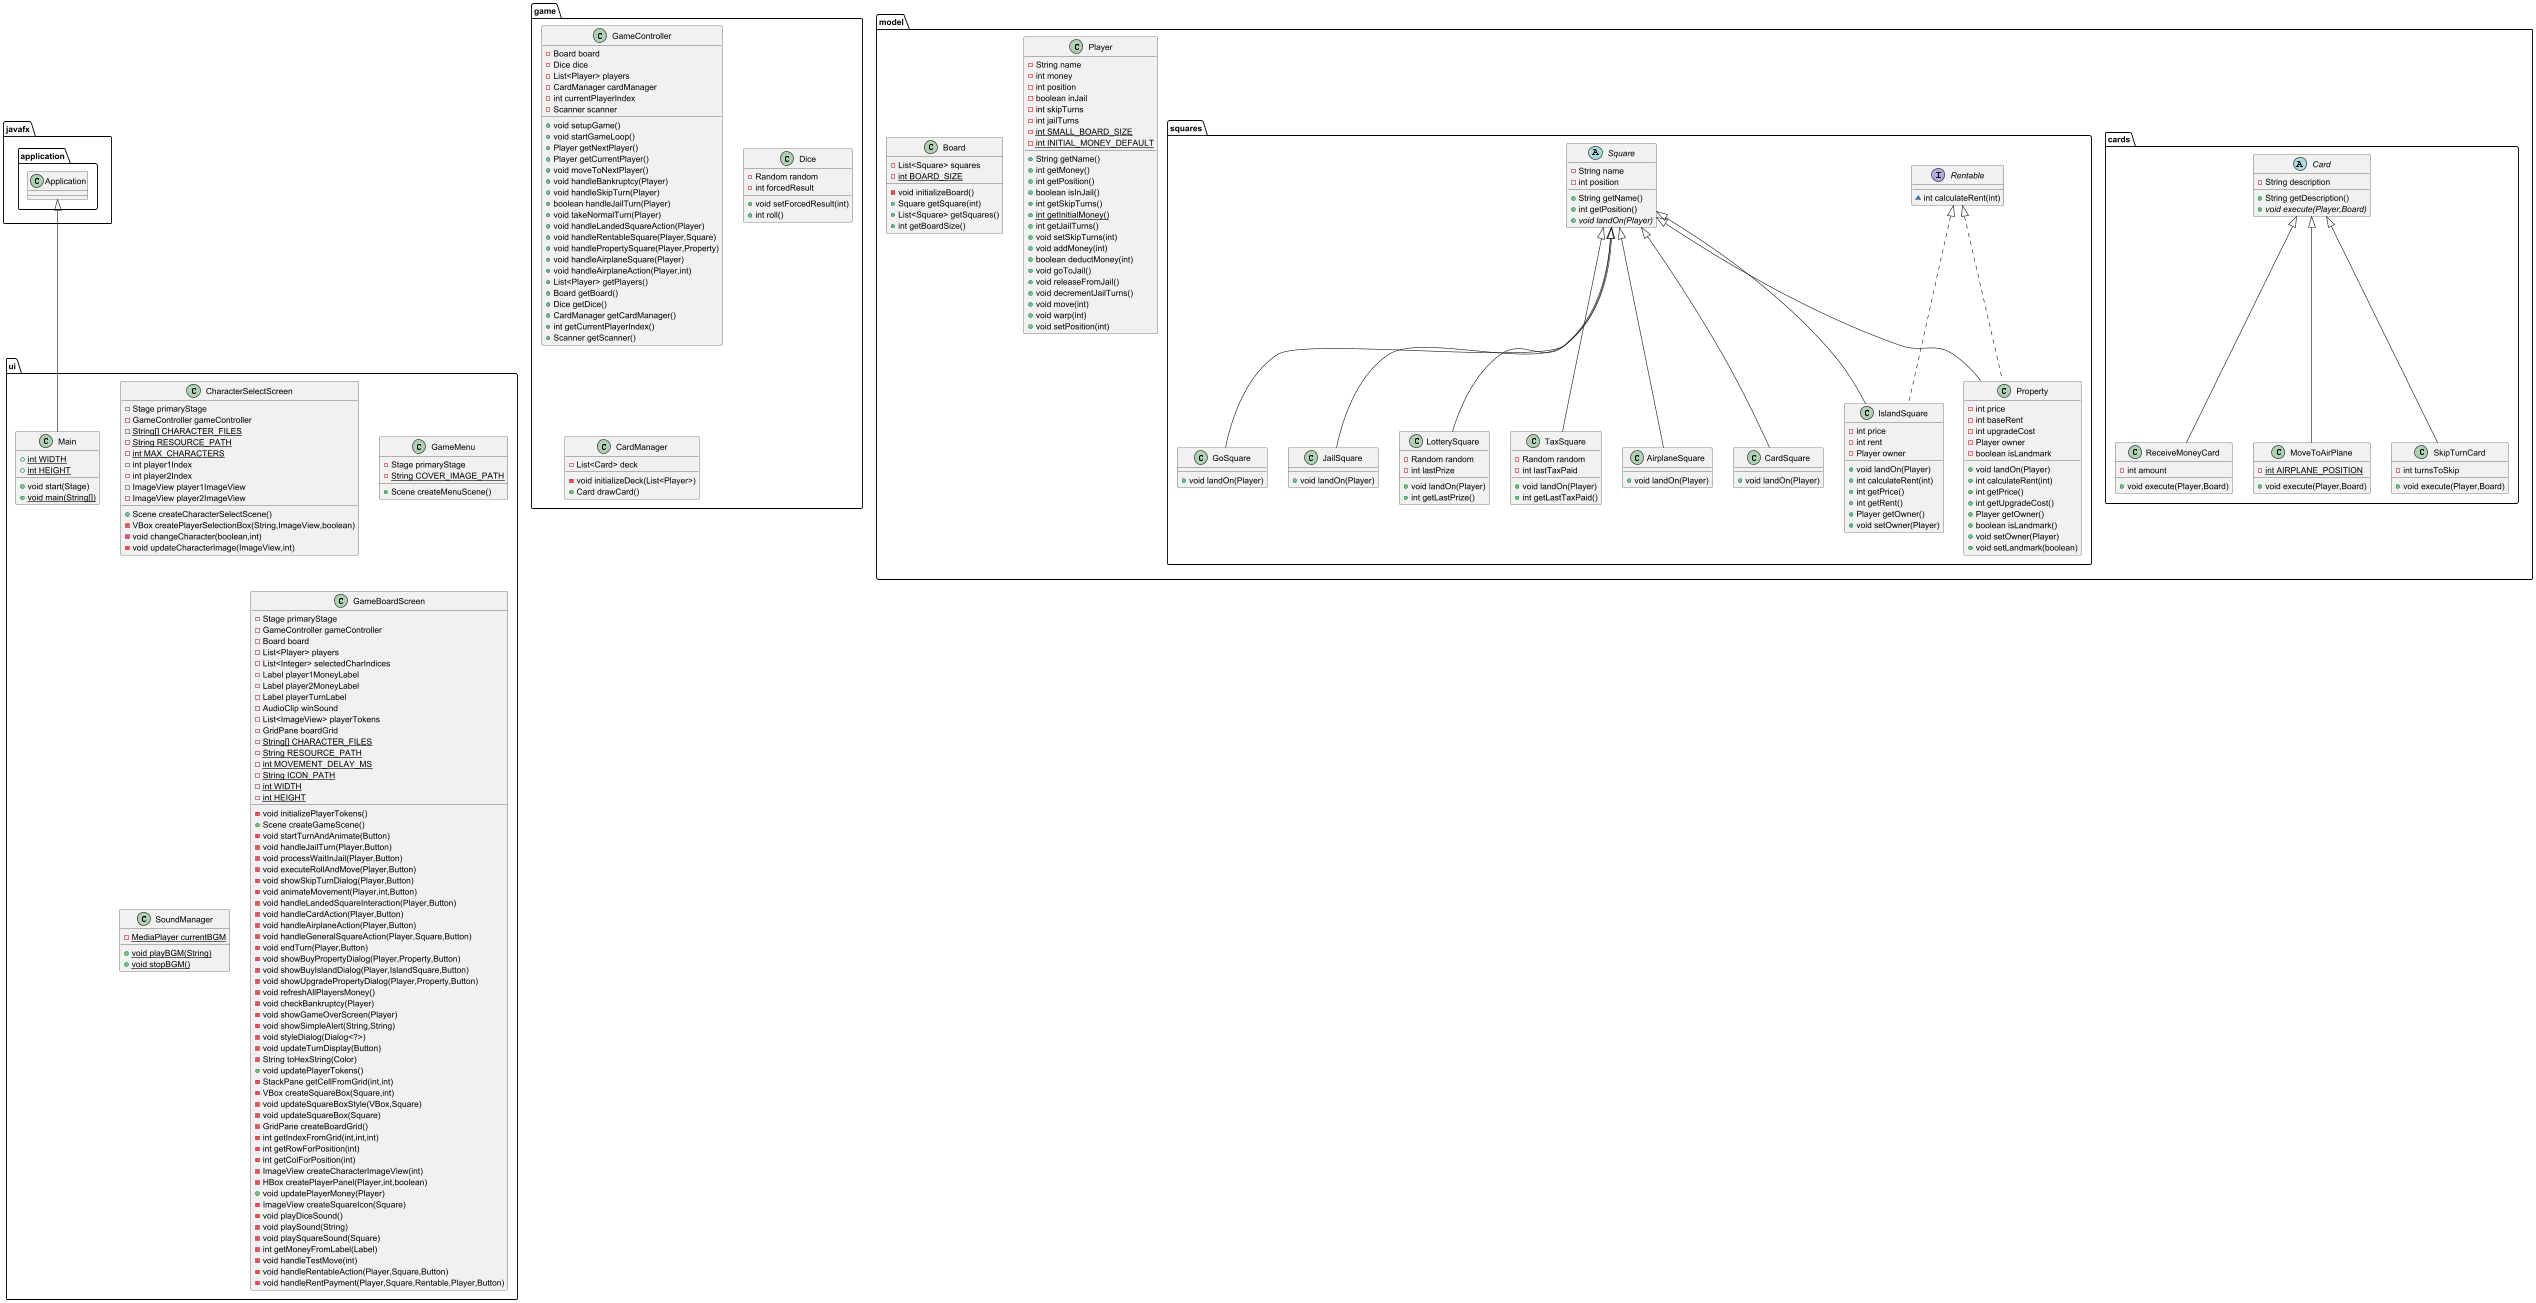

The diagram above was rendered by PlantUML. Its source (embedded in the PNG):
@startuml
class model.cards.ReceiveMoneyCard {
- int amount
+ void execute(Player,Board)
}


class model.squares.LotterySquare {
- Random random
- int lastPrize
+ void landOn(Player)
+ int getLastPrize()
}


class ui.CharacterSelectScreen {
- Stage primaryStage
- GameController gameController
- {static} String[] CHARACTER_FILES
- {static} String RESOURCE_PATH
- {static} int MAX_CHARACTERS
- int player1Index
- int player2Index
- ImageView player1ImageView
- ImageView player2ImageView
+ Scene createCharacterSelectScene()
- VBox createPlayerSelectionBox(String,ImageView,boolean)
- void changeCharacter(boolean,int)
- void updateCharacterImage(ImageView,int)
}


class model.squares.AirplaneSquare {
+ void landOn(Player)
}

interface model.squares.Rentable {
~ int calculateRent(int)
}

abstract class model.cards.Card {
- String description
+ String getDescription()
+ {abstract}void execute(Player,Board)
}


class model.cards.MoveToAirPlane {
- {static} int AIRPLANE_POSITION
+ void execute(Player,Board)
}


class game.GameController {
- Board board
- Dice dice
- List<Player> players
- CardManager cardManager
- int currentPlayerIndex
- Scanner scanner
+ void setupGame()
+ void startGameLoop()
+ Player getNextPlayer()
+ Player getCurrentPlayer()
+ void moveToNextPlayer()
+ void handleBankruptcy(Player)
+ void handleSkipTurn(Player)
+ boolean handleJailTurn(Player)
+ void takeNormalTurn(Player)
+ void handleLandedSquareAction(Player)
+ void handleRentableSquare(Player,Square)
+ void handlePropertySquare(Player,Property)
+ void handleAirplaneSquare(Player)
+ void handleAirplaneAction(Player,int)
+ List<Player> getPlayers()
+ Board getBoard()
+ Dice getDice()
+ CardManager getCardManager()
+ int getCurrentPlayerIndex()
+ Scanner getScanner()
}


class model.squares.IslandSquare {
- int price
- int rent
- Player owner
+ void landOn(Player)
+ int calculateRent(int)
+ int getPrice()
+ int getRent()
+ Player getOwner()
+ void setOwner(Player)
}


class ui.GameMenu {
- Stage primaryStage
- {static} String COVER_IMAGE_PATH
+ Scene createMenuScene()
}


class game.Dice {
- Random random
- int forcedResult
+ void setForcedResult(int)
+ int roll()
}


class model.cards.SkipTurnCard {
- int turnsToSkip
+ void execute(Player,Board)
}


class model.squares.TaxSquare {
- Random random
- int lastTaxPaid
+ void landOn(Player)
+ int getLastTaxPaid()
}


class ui.SoundManager {
- {static} MediaPlayer currentBGM
+ {static} void playBGM(String)
+ {static} void stopBGM()
}


class model.Player {
- String name
- int money
- int position
- boolean inJail
- int skipTurns
- int jailTurns
- {static} int SMALL_BOARD_SIZE
- {static} int INITIAL_MONEY_DEFAULT
+ String getName()
+ int getMoney()
+ int getPosition()
+ boolean isInJail()
+ int getSkipTurns()
+ {static} int getInitialMoney()
+ int getJailTurns()
+ void setSkipTurns(int)
+ void addMoney(int)
+ boolean deductMoney(int)
+ void goToJail()
+ void releaseFromJail()
+ void decrementJailTurns()
+ void move(int)
+ void warp(int)
+ void setPosition(int)
}


class ui.GameBoardScreen {
- Stage primaryStage
- GameController gameController
- Board board
- List<Player> players
- List<Integer> selectedCharIndices
- Label player1MoneyLabel
- Label player2MoneyLabel
- Label playerTurnLabel
- AudioClip winSound
- List<ImageView> playerTokens
- GridPane boardGrid
- {static} String[] CHARACTER_FILES
- {static} String RESOURCE_PATH
- {static} int MOVEMENT_DELAY_MS
- {static} String ICON_PATH
- {static} int WIDTH
- {static} int HEIGHT
- void initializePlayerTokens()
+ Scene createGameScene()
- void startTurnAndAnimate(Button)
- void handleJailTurn(Player,Button)
- void processWaitInJail(Player,Button)
- void executeRollAndMove(Player,Button)
- void showSkipTurnDialog(Player,Button)
- void animateMovement(Player,int,Button)
- void handleLandedSquareInteraction(Player,Button)
- void handleCardAction(Player,Button)
- void handleAirplaneAction(Player,Button)
- void handleGeneralSquareAction(Player,Square,Button)
- void endTurn(Player,Button)
- void showBuyPropertyDialog(Player,Property,Button)
- void showBuyIslandDialog(Player,IslandSquare,Button)
- void showUpgradePropertyDialog(Player,Property,Button)
- void refreshAllPlayersMoney()
- void checkBankruptcy(Player)
- void showGameOverScreen(Player)
- void showSimpleAlert(String,String)
- void styleDialog(Dialog<?>)
- void updateTurnDisplay(Button)
- String toHexString(Color)
+ void updatePlayerTokens()
- StackPane getCellFromGrid(int,int)
- VBox createSquareBox(Square,int)
- void updateSquareBoxStyle(VBox,Square)
- void updateSquareBox(Square)
- GridPane createBoardGrid()
- int getIndexFromGrid(int,int,int)
- int getRowForPosition(int)
- int getColForPosition(int)
- ImageView createCharacterImageView(int)
- HBox createPlayerPanel(Player,int,boolean)
+ void updatePlayerMoney(Player)
- ImageView createSquareIcon(Square)
- void playDiceSound()
- void playSound(String)
- void playSquareSound(Square)
- int getMoneyFromLabel(Label)
- void handleTestMove(int)
- void handleRentableAction(Player,Square,Button)
- void handleRentPayment(Player,Square,Rentable,Player,Button)
}


class model.Board {
- List<Square> squares
- {static} int BOARD_SIZE
- void initializeBoard()
+ Square getSquare(int)
+ List<Square> getSquares()
+ int getBoardSize()
}


abstract class model.squares.Square {
- String name
- int position
+ String getName()
+ int getPosition()
+ {abstract}void landOn(Player)
}


class ui.Main {
+ {static} int WIDTH
+ {static} int HEIGHT
+ void start(Stage)
+ {static} void main(String[])
}


class model.squares.Property {
- int price
- int baseRent
- int upgradeCost
- Player owner
- boolean isLandmark
+ void landOn(Player)
+ int calculateRent(int)
+ int getPrice()
+ int getUpgradeCost()
+ Player getOwner()
+ boolean isLandmark()
+ void setOwner(Player)
+ void setLandmark(boolean)
}


class model.squares.CardSquare {
+ void landOn(Player)
}

class model.squares.GoSquare {
+ void landOn(Player)
}

class model.squares.JailSquare {
+ void landOn(Player)
}

class game.CardManager {
- List<Card> deck
- void initializeDeck(List<Player>)
+ Card drawCard()
}




model.cards.Card <|-- model.cards.ReceiveMoneyCard
model.squares.Square <|-- model.squares.LotterySquare
model.squares.Square <|-- model.squares.AirplaneSquare
model.cards.Card <|-- model.cards.MoveToAirPlane
model.squares.Rentable <|.. model.squares.IslandSquare
model.squares.Square <|-- model.squares.IslandSquare
model.cards.Card <|-- model.cards.SkipTurnCard
model.squares.Square <|-- model.squares.TaxSquare
javafx.application.Application <|-- ui.Main
model.squares.Rentable <|.. model.squares.Property
model.squares.Square <|-- model.squares.Property
model.squares.Square <|-- model.squares.CardSquare
model.squares.Square <|-- model.squares.GoSquare
model.squares.Square <|-- model.squares.JailSquare
@enduml